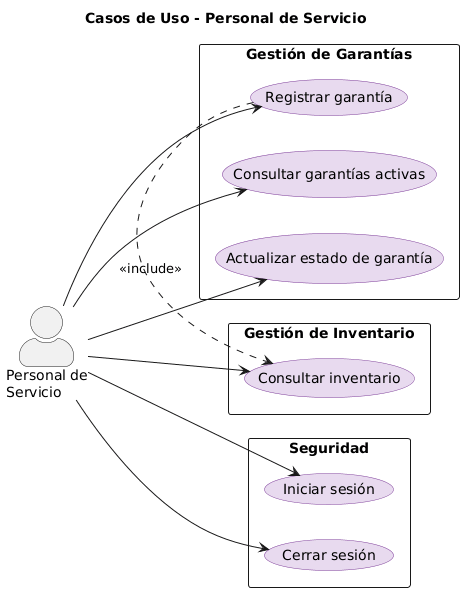

The diagram above was rendered by PlantUML. Its source (embedded in the PNG):
@startuml
title Casos de Uso - Personal de Servicio

left to right direction
skinparam actorStyle awesome
skinparam usecase {
  BackgroundColor #E8DAEF
  BorderColor #7D3C98
}

actor "Personal de\nServicio" as Servicio

rectangle "Seguridad" {
  usecase "Iniciar sesión" as UC_Login
  usecase "Cerrar sesión" as UC_Logout
}

rectangle "Gestión de Inventario" {
  usecase "Consultar inventario" as UC_ConsInv
}

rectangle "Gestión de Garantías" {
  usecase "Registrar garantía" as UC_RegGar
  usecase "Consultar garantías activas" as UC_ConsGar
  usecase "Actualizar estado de garantía" as UC_ActGar
}

Servicio --> UC_Login
Servicio --> UC_Logout
Servicio --> UC_ConsInv
Servicio --> UC_RegGar
Servicio --> UC_ConsGar
Servicio --> UC_ActGar

UC_RegGar .> UC_ConsInv : <<include>>
@enduml